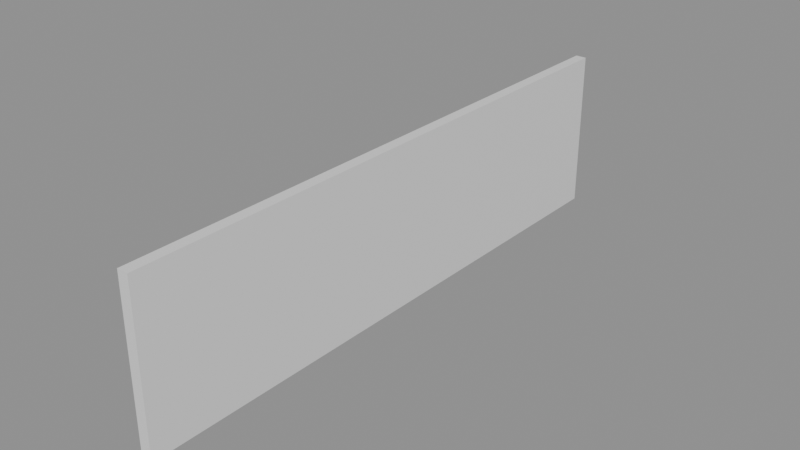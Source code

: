 # Source: e0388_after.blend  (saved by Blender 5.2.44; exported with 4.5.12 LTS)
import bpy
from mathutils import Matrix  # noqa: F401  (used for matrix-valued properties, if any)

bpy.ops.wm.read_factory_settings(use_empty=True)
scene = bpy.context.scene
scene.name = 'Scene'

# ---- materials (node trees are filled in below, after node groups)
mat_ladrillo_rojo = bpy.data.materials.new('Ladrillo_Rojo')

# ---- material node trees
mat_ladrillo_rojo.use_nodes = True; mat_ladrillo_rojo.node_tree.nodes.clear()
_N = mat_ladrillo_rojo.node_tree.nodes; _L = mat_ladrillo_rojo.node_tree.links
n0 = _N.new('ShaderNodeBsdfPrincipled'); n0.name = 'Principled BSDF'; n0.location = (-200, 100)
n0.inputs[3].default_value = 1.45
n0.inputs[10].default_value = 0.005
n1 = _N.new('ShaderNodeOutputMaterial'); n1.name = 'Material Output'; n1.location = (200, 100)
_L.new(n0.outputs[0], n1.inputs[0])
n1.is_active_output = True

# ---- meshes
me_muro_perimetral_corto_cuerpo_mesh = bpy.data.meshes.new('Muro_Perimetral_Corto_Cuerpo_mesh')
me_muro_perimetral_corto_cuerpo_mesh.from_pydata([(0.0, 0.0, 0.0), (8.0, 0.0, 0.0), (8.0, 0.15, 0.0), (0.0, 0.15, 0.0), (0.0, 0.0, 2.2), (8.0, 0.0, 2.2), (8.0, 0.15, 2.2), (0.0, 0.15, 2.2)], [], [(0, 1, 2, 3), (4, 5, 6, 7), (0, 1, 5, 4), (1, 2, 6, 5), (2, 3, 7, 6), (3, 0, 4, 7)])
me_muro_perimetral_corto_cuerpo_mesh.materials.append(mat_ladrillo_rojo)
me_muro_perimetral_corto_cuerpo_mesh.update()

# ---- objects
ob_muro_perimetral_corto = bpy.data.objects.new('Muro_Perimetral_Corto', None)
ob_muro_perimetral_corto_cuerpo = bpy.data.objects.new('Muro_Perimetral_Corto_Cuerpo', me_muro_perimetral_corto_cuerpo_mesh)

# ---- transforms, parenting, visibility, modifiers, constraints
ob_muro_perimetral_corto.location = (5.0, -4.0, 0.0)
ob_muro_perimetral_corto.rotation_euler = (0.0, 0.0, 1.571)
ob_muro_perimetral_corto.empty_display_type = 'ARROWS'
ob_muro_perimetral_corto_cuerpo.parent = ob_muro_perimetral_corto
ob_muro_perimetral_corto_cuerpo.location = (0.0, 0.0, 0.0)

# ---- collection membership
scene.collection.objects.link(ob_muro_perimetral_corto)
scene.collection.objects.link(ob_muro_perimetral_corto_cuerpo)

# ---- scene / render settings (as saved in the file)
scene.frame_start = 1; scene.frame_end = 250; scene.frame_set(1)
scene.render.engine = 'BLENDER_EEVEE_NEXT'
scene.render.bake_bias = 0.0
scene.render.bake_samples = 0
scene.render.compositor_device = 'GPU'
scene.eevee.use_volume_custom_range = False
scene.eevee.fast_gi_thickness_near = 0.1
scene.eevee.fast_gi_thickness_far = 0.0
scene.eevee.ray_tracing_options.screen_trace_thickness = 0.1
bpy.context.view_layer.update()

# ---- added for rendering (the .blend has no active camera and no usable light): camera, sun + grey world if the file has none
cam_auto = bpy.data.cameras.new('AutoCamera')
cam_auto.lens = 50.0
cam_auto.sensor_width = 36.0
cam_auto.clip_end = 1000.0
ob_auto_camera = bpy.data.objects.new('AutoCamera', cam_auto)
scene.collection.objects.link(ob_auto_camera)
ob_auto_camera.location = (12.6028, -9.2134, 7.24226)
ob_auto_camera.rotation_euler = (1.09748, -7.21219e-08, 0.694738)
scene.camera = ob_auto_camera
light_auto_sun = bpy.data.lights.new('AutoSun', 'SUN')
light_auto_sun.energy = 3.0
light_auto_sun.angle = 0.0523599
ob_auto_sun = bpy.data.objects.new('AutoSun', light_auto_sun)
scene.collection.objects.link(ob_auto_sun)
ob_auto_sun.rotation_euler = (0.872665, 0.174533, 0.523599)
if scene.world is None:
    world_auto = bpy.data.worlds.new('AutoWorld')
    world_auto.color = (0.3, 0.3, 0.3)
    scene.world = world_auto
bpy.context.view_layer.update()
